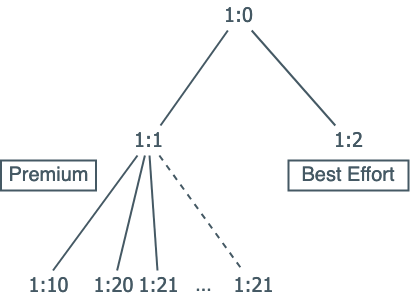

The diagram above was exported from draw.io. Its source (the exported page's mxGraphModel, read from the mxfile embedded in the PNG):
<mxGraphModel dx="1273" dy="856" grid="1" gridSize="10" guides="1" tooltips="1" connect="1" arrows="1" fold="1" page="1" pageScale="1" pageWidth="1169" pageHeight="1654" math="0" shadow="0">
  <root>
    <mxCell id="0" />
    <mxCell id="1" parent="0" />
    <mxCell id="ORj4-8fEtO1B_CXHZGS1-14" style="edgeStyle=none;rounded=0;orthogonalLoop=1;jettySize=auto;html=1;entryX=0.8;entryY=0;entryDx=0;entryDy=0;entryPerimeter=0;endArrow=none;endFill=0;strokeWidth=2;fontSize=20;fontColor=#455964;strokeColor=#455964;" edge="1" parent="1" source="ORj4-8fEtO1B_CXHZGS1-1" target="ORj4-8fEtO1B_CXHZGS1-2">
      <mxGeometry relative="1" as="geometry" />
    </mxCell>
    <mxCell id="ORj4-8fEtO1B_CXHZGS1-15" style="edgeStyle=none;rounded=0;orthogonalLoop=1;jettySize=auto;html=1;endArrow=none;endFill=0;strokeWidth=2;fontSize=20;fontColor=#455964;strokeColor=#455964;" edge="1" parent="1" source="ORj4-8fEtO1B_CXHZGS1-1" target="ORj4-8fEtO1B_CXHZGS1-3">
      <mxGeometry relative="1" as="geometry" />
    </mxCell>
    <mxCell id="ORj4-8fEtO1B_CXHZGS1-1" value="&lt;font data-font-src=&quot;https://fonts.googleapis.com/css?family=Tahoma&quot; style=&quot;font-size: 20px;&quot; face=&quot;Tahoma&quot;&gt;1:0&lt;/font&gt;" style="text;html=1;align=center;verticalAlign=middle;resizable=0;points=[];autosize=1;strokeColor=none;fillColor=none;strokeWidth=2;fontSize=20;fontColor=#455964;" vertex="1" parent="1">
      <mxGeometry x="315" y="60" width="40" height="30" as="geometry" />
    </mxCell>
    <mxCell id="ORj4-8fEtO1B_CXHZGS1-10" style="rounded=0;orthogonalLoop=1;jettySize=auto;html=1;entryX=0.575;entryY=0;entryDx=0;entryDy=0;entryPerimeter=0;endArrow=none;endFill=0;strokeWidth=2;fontSize=20;fontColor=#455964;strokeColor=#455964;" edge="1" parent="1" source="ORj4-8fEtO1B_CXHZGS1-2" target="ORj4-8fEtO1B_CXHZGS1-4">
      <mxGeometry relative="1" as="geometry" />
    </mxCell>
    <mxCell id="ORj4-8fEtO1B_CXHZGS1-11" style="edgeStyle=none;rounded=0;orthogonalLoop=1;jettySize=auto;html=1;endArrow=none;endFill=0;strokeWidth=2;fontSize=20;fontColor=#455964;strokeColor=#455964;" edge="1" parent="1" source="ORj4-8fEtO1B_CXHZGS1-2" target="ORj4-8fEtO1B_CXHZGS1-5">
      <mxGeometry relative="1" as="geometry" />
    </mxCell>
    <mxCell id="ORj4-8fEtO1B_CXHZGS1-12" style="edgeStyle=none;rounded=0;orthogonalLoop=1;jettySize=auto;html=1;endArrow=none;endFill=0;strokeWidth=2;fontSize=20;fontColor=#455964;strokeColor=#455964;" edge="1" parent="1" source="ORj4-8fEtO1B_CXHZGS1-2" target="ORj4-8fEtO1B_CXHZGS1-6">
      <mxGeometry relative="1" as="geometry" />
    </mxCell>
    <mxCell id="ORj4-8fEtO1B_CXHZGS1-13" style="edgeStyle=none;rounded=0;orthogonalLoop=1;jettySize=auto;html=1;endArrow=none;endFill=0;dashed=1;strokeWidth=2;fontSize=20;fontColor=#455964;strokeColor=#455964;" edge="1" parent="1" source="ORj4-8fEtO1B_CXHZGS1-2" target="ORj4-8fEtO1B_CXHZGS1-7">
      <mxGeometry relative="1" as="geometry" />
    </mxCell>
    <mxCell id="ORj4-8fEtO1B_CXHZGS1-2" value="&lt;font data-font-src=&quot;https://fonts.googleapis.com/css?family=Tahoma&quot; style=&quot;font-size: 20px;&quot; face=&quot;Tahoma&quot;&gt;1:1&lt;/font&gt;" style="text;html=1;align=center;verticalAlign=middle;resizable=0;points=[];autosize=1;strokeColor=none;fillColor=none;strokeWidth=2;fontSize=20;fontColor=#455964;" vertex="1" parent="1">
      <mxGeometry x="225" y="185" width="40" height="30" as="geometry" />
    </mxCell>
    <mxCell id="ORj4-8fEtO1B_CXHZGS1-3" value="&lt;font data-font-src=&quot;https://fonts.googleapis.com/css?family=Tahoma&quot; style=&quot;font-size: 20px;&quot; face=&quot;Tahoma&quot;&gt;1:2&lt;/font&gt;" style="text;html=1;align=center;verticalAlign=middle;resizable=0;points=[];autosize=1;strokeColor=none;fillColor=none;strokeWidth=2;fontSize=20;fontColor=#455964;" vertex="1" parent="1">
      <mxGeometry x="425" y="185" width="40" height="30" as="geometry" />
    </mxCell>
    <mxCell id="ORj4-8fEtO1B_CXHZGS1-4" value="&lt;font data-font-src=&quot;https://fonts.googleapis.com/css?family=Tahoma&quot; style=&quot;font-size: 20px;&quot; face=&quot;Tahoma&quot;&gt;1:10&lt;/font&gt;" style="text;html=1;align=center;verticalAlign=middle;resizable=0;points=[];autosize=1;strokeColor=none;fillColor=none;strokeWidth=2;fontSize=20;fontColor=#455964;" vertex="1" parent="1">
      <mxGeometry x="115" y="330" width="60" height="30" as="geometry" />
    </mxCell>
    <mxCell id="ORj4-8fEtO1B_CXHZGS1-5" value="&lt;font data-font-src=&quot;https://fonts.googleapis.com/css?family=Tahoma&quot; style=&quot;font-size: 20px;&quot; face=&quot;Tahoma&quot;&gt;1:20&lt;/font&gt;" style="text;html=1;align=center;verticalAlign=middle;resizable=0;points=[];autosize=1;strokeColor=none;fillColor=none;strokeWidth=2;fontSize=20;fontColor=#455964;" vertex="1" parent="1">
      <mxGeometry x="180" y="330" width="60" height="30" as="geometry" />
    </mxCell>
    <mxCell id="ORj4-8fEtO1B_CXHZGS1-6" value="&lt;font data-font-src=&quot;https://fonts.googleapis.com/css?family=Tahoma&quot; style=&quot;font-size: 20px;&quot; face=&quot;Tahoma&quot;&gt;1:21&lt;/font&gt;" style="text;html=1;align=center;verticalAlign=middle;resizable=0;points=[];autosize=1;strokeColor=none;fillColor=none;strokeWidth=2;fontSize=20;fontColor=#455964;" vertex="1" parent="1">
      <mxGeometry x="225" y="330" width="60" height="30" as="geometry" />
    </mxCell>
    <mxCell id="ORj4-8fEtO1B_CXHZGS1-7" value="&lt;font data-font-src=&quot;https://fonts.googleapis.com/css?family=Tahoma&quot; style=&quot;font-size: 20px;&quot; face=&quot;Tahoma&quot;&gt;1:21&lt;/font&gt;" style="text;html=1;align=center;verticalAlign=middle;resizable=0;points=[];autosize=1;strokeColor=none;fillColor=none;strokeWidth=2;fontSize=20;fontColor=#455964;" vertex="1" parent="1">
      <mxGeometry x="320" y="330" width="60" height="30" as="geometry" />
    </mxCell>
    <mxCell id="ORj4-8fEtO1B_CXHZGS1-17" value="..." style="text;html=1;align=center;verticalAlign=middle;resizable=0;points=[];autosize=1;strokeColor=none;fillColor=none;strokeWidth=2;fontSize=20;fontColor=#455964;" vertex="1" parent="1">
      <mxGeometry x="285" y="330" width="30" height="30" as="geometry" />
    </mxCell>
    <mxCell id="ORj4-8fEtO1B_CXHZGS1-18" value="&lt;div style=&quot;font-size: 20px;&quot;&gt;Premium&lt;br style=&quot;font-size: 20px;&quot;&gt;&lt;/div&gt;" style="text;html=1;strokeColor=#455964;fillColor=none;align=center;verticalAlign=middle;whiteSpace=wrap;rounded=0;strokeWidth=2;fontSize=20;fontColor=#455964;" vertex="1" parent="1">
      <mxGeometry x="97.5" y="220" width="95" height="30" as="geometry" />
    </mxCell>
    <mxCell id="ORj4-8fEtO1B_CXHZGS1-19" value="&lt;div style=&quot;font-size: 20px;&quot;&gt;Best Effort &lt;br style=&quot;font-size: 20px;&quot;&gt;&lt;/div&gt;" style="text;html=1;strokeColor=#455964;fillColor=none;align=center;verticalAlign=middle;whiteSpace=wrap;rounded=0;strokeWidth=2;fontSize=20;fontColor=#455964;" vertex="1" parent="1">
      <mxGeometry x="385" y="220" width="120" height="30" as="geometry" />
    </mxCell>
  </root>
</mxGraphModel>